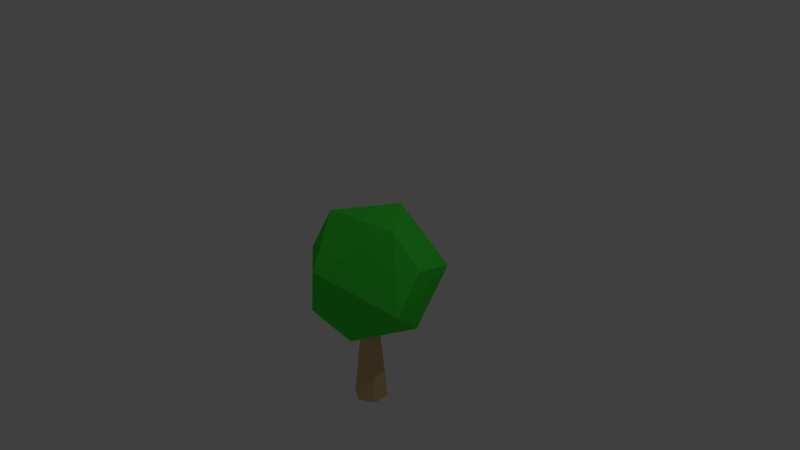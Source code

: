 # Source: Arbol.blend  (saved by Blender 2.79.0; exported with 4.5.12 LTS)
import bpy
from mathutils import Matrix  # noqa: F401  (used for matrix-valued properties, if any)

bpy.ops.wm.read_factory_settings(use_empty=True)
scene = bpy.context.scene
scene.name = 'Scene'

# ---- collections
col_collection_1 = bpy.data.collections.new('Collection 1'); scene.collection.children.link(col_collection_1)

# ---- materials (node trees are filled in below, after node groups)
mat_madera = bpy.data.materials.new('Madera')
mat_madera.alpha_threshold = 0.0
mat_madera.use_transparent_shadow = False
mat_madera.diffuse_color = (0.7305, 0.4793, 0.2423, 1.0)
mat_madera.roughness = 0.5
mat_color = bpy.data.materials.new('Color')
mat_color.alpha_threshold = 0.0
mat_color.use_transparent_shadow = False
mat_color.diffuse_color = (0.05656, 0.8, 0.04955, 1.0)
mat_color.roughness = 0.5
mat_color.specular_intensity = 0.0

# ---- material node trees

# ---- world
world_world = bpy.data.worlds.new('World'); scene.world = world_world
world_world.color = (0.05088, 0.05088, 0.05088)
world_world.use_sun_shadow = False
world_world.sun_shadow_jitter_overblur = 0.0
world_world.cycles.sampling_method = 'MANUAL'

# ---- cameras
cam_camera = bpy.data.cameras.new('Camera')
cam_camera.clip_end = 100.0
cam_camera.lens = 35.0
cam_camera.sensor_width = 32.0
cam_camera.sensor_height = 18.0
cam_camera.ortho_scale = 7.314
cam_camera.dof.focus_distance = 0.0
cam_camera.dof.aperture_fstop = 128.0

# ---- lights
light_lamp = bpy.data.lights.new('Lamp', 'POINT')
light_lamp.transmission_factor = 0.0
light_lamp.cutoff_distance = 30.0
light_lamp.energy = 100.0
light_lamp.shadow_buffer_clip_start = 1.001
light_lamp.shadow_soft_size = 0.1
light_lamp.shadow_maximum_resolution = 0.006
light_lamp.use_absolute_resolution = True

# ---- meshes
me_cylinder_001 = bpy.data.meshes.new('Cylinder.001')
me_cylinder_001.from_pydata([(0.0, 1.0, -1.0), (-1.166e-08, 0.413, 4.812), (0.866, 0.5, -1.0), (0.3577, 0.2065, 4.812), (0.866, -0.5, -1.0), (0.3577, -0.2065, 4.812), (-8.742e-08, -1.0, -1.0), (-4.777e-08, -0.413, 4.812), (-0.866, -0.5, -1.0), (-0.3577, -0.2065, 4.812), (-0.866, 0.5, -1.0), (-0.3577, 0.2065, 4.812)], [], [(0, 1, 3, 2), (2, 3, 5, 4), (4, 5, 7, 6), (6, 7, 9, 8), (3, 1, 11, 9, 7, 5), (8, 9, 11, 10), (10, 11, 1, 0), (0, 2, 4, 6, 8, 10)])
me_cylinder_001.materials.append(mat_madera)
me_cylinder_001.use_remesh_preserve_volume = False
me_cylinder_001.use_remesh_preserve_attributes = False
me_cylinder_001.use_mirror_vertex_groups = False
me_cylinder_001.update()
me_icosphere = bpy.data.meshes.new('Icosphere')
me_icosphere.from_pydata([(-0.2352, 0.724, -0.7007), (-0.5841, 0.797, 0.361), (-0.1782, 0.1294, 1.061), (0.1782, -0.1294, -1.061), (-0.003618, -0.8923, -0.5238), (0.8475, -0.2792, -0.5238), (-0.8503, 2.734e-08, -0.6714), (0.5274, 0.7197, -0.5238), (1.044, 1.276e-08, 0.05359), (0.3226, -0.9928, 0.05359), (-0.8898, -0.5209, 0.3567), (-1.044, 7.493e-09, -0.05359), (0.3211, 0.9881, 0.1651), (0.06463, -0.8018, 0.678), (0.8503, 6.009e-10, 0.6714)], [], [(3, 6, 0), (0, 6, 1), (5, 8, 9), (4, 9, 10), (0, 1, 12), (7, 12, 8), (10, 13, 2), (1, 10, 2), (12, 1, 2), (14, 12, 2), (13, 14, 2), (8, 12, 14), (11, 10, 1), (10, 9, 13), (9, 14, 13), (9, 8, 14), (7, 0, 12), (1, 6, 11), (11, 6, 10), (6, 4, 10), (4, 5, 9), (5, 7, 8), (3, 0, 7), (3, 4, 6), (5, 3, 7), (3, 5, 4)])
me_icosphere.materials.append(mat_color)
me_icosphere.use_remesh_preserve_volume = False
me_icosphere.use_remesh_preserve_attributes = False
me_icosphere.use_mirror_vertex_groups = False
me_icosphere.update()

# ---- objects
ob_cylinder = bpy.data.objects.new('Cylinder', me_cylinder_001)
ob_icosphere = bpy.data.objects.new('Icosphere', me_icosphere)
ob_lamp = bpy.data.objects.new('Lamp', light_lamp)
ob_camera = bpy.data.objects.new('Camera', cam_camera)

# ---- transforms, parenting, visibility, modifiers, constraints
ob_cylinder.location = (0.1145, -0.1018, -1.845)
ob_cylinder.scale = (0.2351, 0.2351, 0.2351)
ob_cylinder.lineart.crease_threshold = 0.0
ob_icosphere.location = (0.1628, -0.05655, -0.1591)
ob_icosphere.rotation_euler = (-0.2286, 2.803, -0.04189)
ob_icosphere.scale = (0.9, 0.9, 0.9)
ob_icosphere.lineart.crease_threshold = 0.0
ob_lamp.location = (4.076, 1.005, 5.904)
ob_lamp.rotation_euler = (0.6503, 0.05522, 1.866)
ob_lamp.lock_rotations_4d = False
ob_lamp.empty_display_type = 'ARROWS'
ob_lamp.color = (0.0, 0.0, 0.0, 0.0)
ob_lamp.lineart.crease_threshold = 0.0
ob_camera.location = (7.481, -6.508, 5.344)
ob_camera.rotation_euler = (1.109, 0.0, 0.8149)
ob_camera.lock_rotations_4d = False
ob_camera.empty_display_type = 'ARROWS'
ob_camera.color = (0.0, 0.0, 0.0, 0.0)
ob_camera.display_type = 'WIRE'
ob_camera.lineart.crease_threshold = 0.0

# ---- collection membership
col_collection_1.objects.link(ob_cylinder)
col_collection_1.objects.link(ob_icosphere)
col_collection_1.objects.link(ob_lamp)
col_collection_1.objects.link(ob_camera)

# ---- scene / render settings (as saved in the file)
scene.camera = ob_camera
scene.frame_start = 1; scene.frame_end = 250; scene.frame_set(1)
scene.render.engine = 'BLENDER_EEVEE_NEXT'
scene.render.resolution_percentage = 50
scene.render.dither_intensity = 0.0
scene.cycles.use_denoising = False
scene.cycles.samples = 128
scene.cycles.sampling_pattern = 'TABULATED_SOBOL'
scene.cycles.use_adaptive_sampling = False
scene.cycles.use_light_tree = False
scene.cycles.blur_glossy = 0.0
scene.cycles.sample_clamp_indirect = 0.0
scene.view_settings.view_transform = 'Standard'
bpy.context.view_layer.update()
